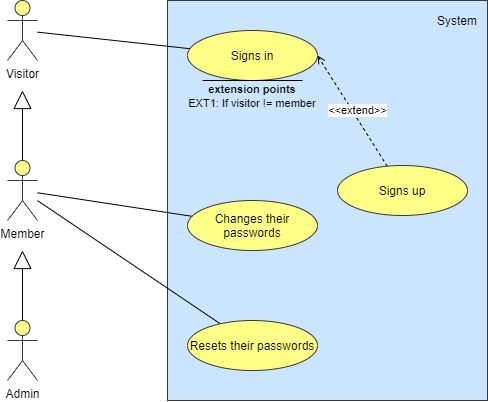

The diagram above was exported from draw.io. Its source (the exported page's mxGraphModel, read from the mxfile embedded in the PNG):
<mxGraphModel dx="1002" dy="626" grid="1" gridSize="10" guides="1" tooltips="1" connect="1" arrows="1" fold="1" page="1" pageScale="1" pageWidth="827" pageHeight="1169" math="0" shadow="0">
  <root>
    <mxCell id="0" />
    <mxCell id="1" parent="0" />
    <mxCell id="at0OeQVeRfWyu2JYP7vh-1" value="" style="rounded=0;whiteSpace=wrap;html=1;fillColor=#cce5ff;strokeColor=#36393d;" vertex="1" parent="1">
      <mxGeometry x="240" y="80" width="320" height="400" as="geometry" />
    </mxCell>
    <mxCell id="at0OeQVeRfWyu2JYP7vh-2" value="System" style="text;html=1;strokeColor=none;fillColor=none;align=center;verticalAlign=middle;whiteSpace=wrap;rounded=0;" vertex="1" parent="1">
      <mxGeometry x="510" y="90" width="40" height="20" as="geometry" />
    </mxCell>
    <mxCell id="at0OeQVeRfWyu2JYP7vh-22" style="edgeStyle=none;rounded=0;orthogonalLoop=1;jettySize=auto;html=1;endArrow=none;endFill=0;" edge="1" parent="1" source="at0OeQVeRfWyu2JYP7vh-3" target="at0OeQVeRfWyu2JYP7vh-12">
      <mxGeometry relative="1" as="geometry" />
    </mxCell>
    <mxCell id="at0OeQVeRfWyu2JYP7vh-3" value="Visitor" style="shape=umlActor;verticalLabelPosition=bottom;verticalAlign=top;html=1;fillColor=#ffff88;strokeColor=#36393d;" vertex="1" parent="1">
      <mxGeometry x="80" y="80" width="30" height="60" as="geometry" />
    </mxCell>
    <mxCell id="at0OeQVeRfWyu2JYP7vh-4" style="edgeStyle=none;rounded=0;orthogonalLoop=1;jettySize=auto;html=1;endArrow=block;endFill=0;endSize=16;" edge="1" parent="1" source="at0OeQVeRfWyu2JYP7vh-5">
      <mxGeometry x="80" y="80" as="geometry">
        <mxPoint x="95" y="170" as="targetPoint" />
      </mxGeometry>
    </mxCell>
    <mxCell id="at0OeQVeRfWyu2JYP7vh-23" style="edgeStyle=none;rounded=0;orthogonalLoop=1;jettySize=auto;html=1;endArrow=none;endFill=0;" edge="1" parent="1" source="at0OeQVeRfWyu2JYP7vh-5" target="at0OeQVeRfWyu2JYP7vh-13">
      <mxGeometry relative="1" as="geometry" />
    </mxCell>
    <mxCell id="at0OeQVeRfWyu2JYP7vh-24" style="edgeStyle=none;rounded=0;orthogonalLoop=1;jettySize=auto;html=1;endArrow=none;endFill=0;" edge="1" parent="1" source="at0OeQVeRfWyu2JYP7vh-5" target="at0OeQVeRfWyu2JYP7vh-21">
      <mxGeometry relative="1" as="geometry" />
    </mxCell>
    <mxCell id="at0OeQVeRfWyu2JYP7vh-5" value="Member" style="shape=umlActor;verticalLabelPosition=bottom;verticalAlign=top;html=1;fillColor=#ffff88;strokeColor=#36393d;" vertex="1" parent="1">
      <mxGeometry x="80" y="240" width="30" height="60" as="geometry" />
    </mxCell>
    <mxCell id="at0OeQVeRfWyu2JYP7vh-6" style="edgeStyle=none;rounded=0;orthogonalLoop=1;jettySize=auto;html=1;endArrow=block;endFill=0;endSize=16;" edge="1" parent="1" source="at0OeQVeRfWyu2JYP7vh-10">
      <mxGeometry x="80" y="80" as="geometry">
        <mxPoint x="95" y="330" as="targetPoint" />
      </mxGeometry>
    </mxCell>
    <mxCell id="at0OeQVeRfWyu2JYP7vh-10" value="Admin" style="shape=umlActor;verticalLabelPosition=bottom;verticalAlign=top;html=1;fillColor=#ffff88;strokeColor=#36393d;" vertex="1" parent="1">
      <mxGeometry x="80" y="400" width="30" height="60" as="geometry" />
    </mxCell>
    <mxCell id="at0OeQVeRfWyu2JYP7vh-19" style="rounded=0;orthogonalLoop=1;jettySize=auto;html=1;endArrow=open;endFill=0;dashed=1;entryX=1;entryY=0.5;entryDx=0;entryDy=0;" edge="1" parent="1" source="at0OeQVeRfWyu2JYP7vh-11" target="at0OeQVeRfWyu2JYP7vh-12">
      <mxGeometry relative="1" as="geometry" />
    </mxCell>
    <mxCell id="at0OeQVeRfWyu2JYP7vh-20" value="&amp;lt;&amp;lt;extend&amp;gt;&amp;gt;" style="edgeLabel;html=1;align=center;verticalAlign=middle;resizable=0;points=[];" vertex="1" connectable="0" parent="at0OeQVeRfWyu2JYP7vh-19">
      <mxGeometry x="-0.3661" y="1" relative="1" as="geometry">
        <mxPoint x="-7.01" y="-21.54" as="offset" />
      </mxGeometry>
    </mxCell>
    <mxCell id="at0OeQVeRfWyu2JYP7vh-11" value="Signs up" style="ellipse;whiteSpace=wrap;html=1;fillColor=#ffff88;strokeColor=#36393d;" vertex="1" parent="1">
      <mxGeometry x="410" y="245" width="130" height="50" as="geometry" />
    </mxCell>
    <mxCell id="at0OeQVeRfWyu2JYP7vh-13" value="Changes their passwords" style="ellipse;whiteSpace=wrap;html=1;fillColor=#ffff88;strokeColor=#36393d;" vertex="1" parent="1">
      <mxGeometry x="260" y="280" width="130" height="50" as="geometry" />
    </mxCell>
    <mxCell id="at0OeQVeRfWyu2JYP7vh-18" value="" style="group" vertex="1" connectable="0" parent="1">
      <mxGeometry x="260" y="110" width="130" height="80" as="geometry" />
    </mxCell>
    <mxCell id="at0OeQVeRfWyu2JYP7vh-12" value="Signs in" style="ellipse;whiteSpace=wrap;html=1;fillColor=#ffff88;strokeColor=#36393d;" vertex="1" parent="at0OeQVeRfWyu2JYP7vh-18">
      <mxGeometry width="130" height="50" as="geometry" />
    </mxCell>
    <mxCell id="at0OeQVeRfWyu2JYP7vh-15" value="" style="endArrow=none;html=1;" edge="1" parent="at0OeQVeRfWyu2JYP7vh-18">
      <mxGeometry width="50" height="50" relative="1" as="geometry">
        <mxPoint x="15" y="50" as="sourcePoint" />
        <mxPoint x="115" y="50" as="targetPoint" />
        <Array as="points" />
      </mxGeometry>
    </mxCell>
    <mxCell id="at0OeQVeRfWyu2JYP7vh-16" value="&lt;font style=&quot;font-size: 11px&quot;&gt;&lt;b&gt;extension points&lt;/b&gt;&lt;br&gt;EXT1: If visitor != member&lt;br&gt;&lt;/font&gt;" style="text;html=1;strokeColor=none;fillColor=none;align=center;verticalAlign=middle;whiteSpace=wrap;rounded=0;" vertex="1" parent="at0OeQVeRfWyu2JYP7vh-18">
      <mxGeometry y="50" width="130" height="30" as="geometry" />
    </mxCell>
    <mxCell id="at0OeQVeRfWyu2JYP7vh-21" value="Resets their passwords" style="ellipse;whiteSpace=wrap;html=1;fillColor=#ffff88;strokeColor=#36393d;" vertex="1" parent="1">
      <mxGeometry x="260" y="400" width="130" height="50" as="geometry" />
    </mxCell>
  </root>
</mxGraphModel>